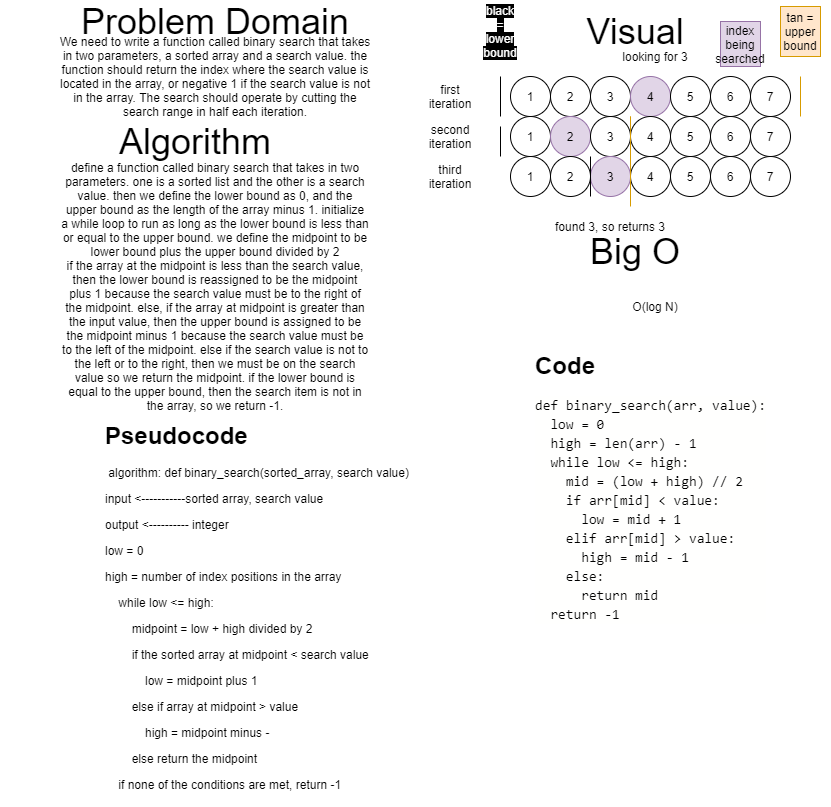

The diagram above was exported from draw.io. Its source (the exported page's mxGraphModel, read from the mxfile embedded in the PNG):
<mxGraphModel dx="1038" dy="583" grid="1" gridSize="10" guides="1" tooltips="1" connect="1" arrows="1" fold="1" page="1" pageScale="1" pageWidth="850" pageHeight="1100" math="0" shadow="0">
  <root>
    <mxCell id="0" />
    <mxCell id="1" parent="0" />
    <mxCell id="GZVjpAH92Adr6fYLzFaN-1" value="&lt;font style=&quot;font-size: 36px&quot;&gt;Problem Domain&lt;/font&gt;" style="text;html=1;strokeColor=none;fillColor=none;align=center;verticalAlign=middle;whiteSpace=wrap;rounded=0;" vertex="1" parent="1">
      <mxGeometry x="30" y="10" width="390" height="30" as="geometry" />
    </mxCell>
    <mxCell id="GZVjpAH92Adr6fYLzFaN-2" value="&lt;font style=&quot;font-size: 36px&quot;&gt;Visual&lt;/font&gt;" style="text;html=1;strokeColor=none;fillColor=none;align=center;verticalAlign=middle;whiteSpace=wrap;rounded=0;" vertex="1" parent="1">
      <mxGeometry x="450" y="10" width="390" height="50" as="geometry" />
    </mxCell>
    <mxCell id="GZVjpAH92Adr6fYLzFaN-3" value="&lt;font style=&quot;font-size: 36px&quot;&gt;Algorithm&lt;/font&gt;" style="text;html=1;strokeColor=none;fillColor=none;align=center;verticalAlign=middle;whiteSpace=wrap;rounded=0;" vertex="1" parent="1">
      <mxGeometry x="10" y="120" width="390" height="50" as="geometry" />
    </mxCell>
    <mxCell id="GZVjpAH92Adr6fYLzFaN-4" value="&lt;font style=&quot;font-size: 36px&quot;&gt;Big O&lt;/font&gt;" style="text;html=1;strokeColor=none;fillColor=none;align=center;verticalAlign=middle;whiteSpace=wrap;rounded=0;" vertex="1" parent="1">
      <mxGeometry x="450" y="230" width="390" height="50" as="geometry" />
    </mxCell>
    <mxCell id="GZVjpAH92Adr6fYLzFaN-5" value="&lt;h1&gt;Pseudocode&lt;/h1&gt;&lt;p&gt;&amp;nbsp;algorithm: def binary_search(sorted_array, search value)&lt;/p&gt;&lt;p&gt;input &amp;lt;-----------sorted array, search value&lt;/p&gt;&lt;p&gt;output &amp;lt;---------- integer&lt;/p&gt;&lt;p&gt;low = 0&lt;/p&gt;&lt;p&gt;high = number of index positions in the array&lt;/p&gt;&lt;p&gt;&amp;nbsp; &amp;nbsp; while low &amp;lt;= high:&lt;/p&gt;&lt;p&gt;&amp;nbsp; &amp;nbsp; &amp;nbsp; &amp;nbsp; midpoint = low + high divided by 2&lt;/p&gt;&lt;p&gt;&amp;nbsp; &amp;nbsp; &amp;nbsp; &amp;nbsp; if the sorted array at midpoint &amp;lt; search value&lt;/p&gt;&lt;p&gt;&amp;nbsp; &amp;nbsp; &amp;nbsp; &amp;nbsp; &amp;nbsp; &amp;nbsp; low = midpoint plus 1&lt;/p&gt;&lt;p&gt;&amp;nbsp; &amp;nbsp; &amp;nbsp; &amp;nbsp; else if array at midpoint &amp;gt; value&lt;/p&gt;&lt;p&gt;&amp;nbsp; &amp;nbsp; &amp;nbsp; &amp;nbsp; &amp;nbsp; &amp;nbsp; high = midpoint minus -&lt;/p&gt;&lt;p&gt;&amp;nbsp; &amp;nbsp; &amp;nbsp; &amp;nbsp; else return the midpoint&lt;/p&gt;&lt;p&gt;&amp;nbsp; &amp;nbsp; if none of the conditions are met, return -1&lt;/p&gt;" style="text;html=1;strokeColor=none;fillColor=none;spacing=5;spacingTop=-20;whiteSpace=wrap;overflow=hidden;rounded=0;" vertex="1" parent="1">
      <mxGeometry x="110" y="420" width="330" height="390" as="geometry" />
    </mxCell>
    <mxCell id="GZVjpAH92Adr6fYLzFaN-6" value="&lt;h1&gt;Code&lt;/h1&gt;&lt;div style=&quot;background-color: rgb(255 , 255 , 254) ; font-family: &amp;#34;consolas&amp;#34; , &amp;#34;courier new&amp;#34; , monospace ; font-size: 14px ; line-height: 19px&quot;&gt;&lt;div&gt;def binary_search(arr, value):&lt;/div&gt;&lt;div&gt;&amp;nbsp; low = 0&lt;/div&gt;&lt;div&gt;&amp;nbsp; high = len(arr) - 1&lt;/div&gt;&lt;div&gt;&amp;nbsp; while low &amp;lt;= high:&lt;/div&gt;&lt;div&gt;&amp;nbsp; &amp;nbsp; mid = (low + high) // 2&lt;/div&gt;&lt;div&gt;&amp;nbsp; &amp;nbsp; if arr[mid] &amp;lt; value:&lt;/div&gt;&lt;div&gt;&amp;nbsp; &amp;nbsp; &amp;nbsp; low = mid + 1&lt;/div&gt;&lt;div&gt;&amp;nbsp; &amp;nbsp; elif arr[mid] &amp;gt; value:&lt;/div&gt;&lt;div&gt;&amp;nbsp; &amp;nbsp; &amp;nbsp; high = mid - 1&lt;/div&gt;&lt;div&gt;&amp;nbsp; &amp;nbsp; else:&lt;/div&gt;&lt;div&gt;&amp;nbsp; &amp;nbsp; &amp;nbsp; return mid&lt;/div&gt;&lt;div&gt;&amp;nbsp; return -1&lt;/div&gt;&lt;/div&gt;" style="text;html=1;strokeColor=none;fillColor=none;spacing=5;spacingTop=-20;whiteSpace=wrap;overflow=hidden;rounded=0;" vertex="1" parent="1">
      <mxGeometry x="540" y="350" width="270" height="330" as="geometry" />
    </mxCell>
    <mxCell id="GZVjpAH92Adr6fYLzFaN-7" value="We need to write a function called binary search that takes in two parameters, a sorted array and a search value. the function should return the index where the search value is located in the array, or negative 1 if the search value is not in the array. The search should operate by cutting the search range in half each iteration." style="text;html=1;strokeColor=none;fillColor=none;align=center;verticalAlign=middle;whiteSpace=wrap;rounded=0;" vertex="1" parent="1">
      <mxGeometry x="65" y="40" width="320" height="80" as="geometry" />
    </mxCell>
    <mxCell id="GZVjpAH92Adr6fYLzFaN-9" value="1" style="ellipse;whiteSpace=wrap;html=1;aspect=fixed;" vertex="1" parent="1">
      <mxGeometry x="520" y="80" width="40" height="40" as="geometry" />
    </mxCell>
    <mxCell id="GZVjpAH92Adr6fYLzFaN-10" value="2" style="ellipse;whiteSpace=wrap;html=1;aspect=fixed;" vertex="1" parent="1">
      <mxGeometry x="560" y="80" width="40" height="40" as="geometry" />
    </mxCell>
    <mxCell id="GZVjpAH92Adr6fYLzFaN-11" value="3" style="ellipse;whiteSpace=wrap;html=1;aspect=fixed;" vertex="1" parent="1">
      <mxGeometry x="600" y="80" width="40" height="40" as="geometry" />
    </mxCell>
    <mxCell id="GZVjpAH92Adr6fYLzFaN-12" value="4" style="ellipse;whiteSpace=wrap;html=1;aspect=fixed;fillColor=#e1d5e7;strokeColor=#9673a6;" vertex="1" parent="1">
      <mxGeometry x="640" y="80" width="40" height="40" as="geometry" />
    </mxCell>
    <mxCell id="GZVjpAH92Adr6fYLzFaN-13" value="5" style="ellipse;whiteSpace=wrap;html=1;aspect=fixed;" vertex="1" parent="1">
      <mxGeometry x="680" y="80" width="40" height="40" as="geometry" />
    </mxCell>
    <mxCell id="GZVjpAH92Adr6fYLzFaN-14" value="6" style="ellipse;whiteSpace=wrap;html=1;aspect=fixed;" vertex="1" parent="1">
      <mxGeometry x="720" y="80" width="40" height="40" as="geometry" />
    </mxCell>
    <mxCell id="GZVjpAH92Adr6fYLzFaN-15" value="7" style="ellipse;whiteSpace=wrap;html=1;aspect=fixed;" vertex="1" parent="1">
      <mxGeometry x="760" y="80" width="40" height="40" as="geometry" />
    </mxCell>
    <mxCell id="GZVjpAH92Adr6fYLzFaN-16" value="" style="endArrow=none;html=1;" edge="1" parent="1">
      <mxGeometry width="50" height="50" relative="1" as="geometry">
        <mxPoint x="510" y="120" as="sourcePoint" />
        <mxPoint x="510" y="80" as="targetPoint" />
      </mxGeometry>
    </mxCell>
    <mxCell id="GZVjpAH92Adr6fYLzFaN-17" value="" style="endArrow=none;html=1;fillColor=#ffe6cc;strokeColor=#d79b00;" edge="1" parent="1">
      <mxGeometry width="50" height="50" relative="1" as="geometry">
        <mxPoint x="810" y="120" as="sourcePoint" />
        <mxPoint x="810" y="80" as="targetPoint" />
      </mxGeometry>
    </mxCell>
    <mxCell id="GZVjpAH92Adr6fYLzFaN-18" value="&lt;font color=&quot;#ffffff&quot; style=&quot;background-color: rgb(0 , 0 , 0)&quot;&gt;black = lower bound&lt;/font&gt;" style="text;html=1;strokeColor=none;fillColor=none;align=center;verticalAlign=middle;whiteSpace=wrap;rounded=0;" vertex="1" parent="1">
      <mxGeometry x="490" y="10" width="40" height="50" as="geometry" />
    </mxCell>
    <mxCell id="GZVjpAH92Adr6fYLzFaN-19" value="tan = upper bound" style="text;html=1;strokeColor=#d79b00;fillColor=#ffe6cc;align=center;verticalAlign=middle;whiteSpace=wrap;rounded=0;" vertex="1" parent="1">
      <mxGeometry x="790" y="10" width="40" height="50" as="geometry" />
    </mxCell>
    <mxCell id="GZVjpAH92Adr6fYLzFaN-20" value="looking for 3" style="text;html=1;strokeColor=none;fillColor=none;align=center;verticalAlign=middle;whiteSpace=wrap;rounded=0;" vertex="1" parent="1">
      <mxGeometry x="550" y="50" width="230" height="20" as="geometry" />
    </mxCell>
    <mxCell id="GZVjpAH92Adr6fYLzFaN-21" value="1" style="ellipse;whiteSpace=wrap;html=1;aspect=fixed;" vertex="1" parent="1">
      <mxGeometry x="520" y="120" width="40" height="40" as="geometry" />
    </mxCell>
    <mxCell id="GZVjpAH92Adr6fYLzFaN-22" value="2" style="ellipse;whiteSpace=wrap;html=1;aspect=fixed;fillColor=#e1d5e7;strokeColor=#9673a6;" vertex="1" parent="1">
      <mxGeometry x="560" y="120" width="40" height="40" as="geometry" />
    </mxCell>
    <mxCell id="GZVjpAH92Adr6fYLzFaN-23" value="3" style="ellipse;whiteSpace=wrap;html=1;aspect=fixed;" vertex="1" parent="1">
      <mxGeometry x="600" y="120" width="40" height="40" as="geometry" />
    </mxCell>
    <mxCell id="GZVjpAH92Adr6fYLzFaN-24" value="4" style="ellipse;whiteSpace=wrap;html=1;aspect=fixed;" vertex="1" parent="1">
      <mxGeometry x="640" y="120" width="40" height="40" as="geometry" />
    </mxCell>
    <mxCell id="GZVjpAH92Adr6fYLzFaN-25" value="5" style="ellipse;whiteSpace=wrap;html=1;aspect=fixed;" vertex="1" parent="1">
      <mxGeometry x="680" y="120" width="40" height="40" as="geometry" />
    </mxCell>
    <mxCell id="GZVjpAH92Adr6fYLzFaN-26" value="first iteration" style="text;html=1;strokeColor=none;fillColor=none;align=center;verticalAlign=middle;whiteSpace=wrap;rounded=0;" vertex="1" parent="1">
      <mxGeometry x="440" y="90" width="40" height="20" as="geometry" />
    </mxCell>
    <mxCell id="GZVjpAH92Adr6fYLzFaN-27" value="second iteration" style="text;html=1;strokeColor=none;fillColor=none;align=center;verticalAlign=middle;whiteSpace=wrap;rounded=0;" vertex="1" parent="1">
      <mxGeometry x="440" y="130" width="40" height="20" as="geometry" />
    </mxCell>
    <mxCell id="GZVjpAH92Adr6fYLzFaN-28" value="6" style="ellipse;whiteSpace=wrap;html=1;aspect=fixed;" vertex="1" parent="1">
      <mxGeometry x="720" y="120" width="40" height="40" as="geometry" />
    </mxCell>
    <mxCell id="GZVjpAH92Adr6fYLzFaN-29" value="7" style="ellipse;whiteSpace=wrap;html=1;aspect=fixed;" vertex="1" parent="1">
      <mxGeometry x="760" y="120" width="40" height="40" as="geometry" />
    </mxCell>
    <mxCell id="GZVjpAH92Adr6fYLzFaN-31" value="index being searched" style="text;html=1;strokeColor=#9673a6;fillColor=#e1d5e7;align=center;verticalAlign=middle;whiteSpace=wrap;rounded=0;" vertex="1" parent="1">
      <mxGeometry x="730" y="25" width="40" height="45" as="geometry" />
    </mxCell>
    <mxCell id="GZVjpAH92Adr6fYLzFaN-35" value="" style="endArrow=none;html=1;fillColor=#ffe6cc;strokeColor=#d79b00;entryX=0;entryY=0;entryDx=0;entryDy=0;entryPerimeter=0;exitX=0;exitY=1;exitDx=0;exitDy=0;exitPerimeter=0;" edge="1" parent="1" source="GZVjpAH92Adr6fYLzFaN-24" target="GZVjpAH92Adr6fYLzFaN-24">
      <mxGeometry width="50" height="50" relative="1" as="geometry">
        <mxPoint x="810" y="120" as="sourcePoint" />
        <mxPoint x="810" y="80" as="targetPoint" />
      </mxGeometry>
    </mxCell>
    <mxCell id="GZVjpAH92Adr6fYLzFaN-36" value="" style="endArrow=none;html=1;" edge="1" parent="1">
      <mxGeometry width="50" height="50" relative="1" as="geometry">
        <mxPoint x="510" y="160" as="sourcePoint" />
        <mxPoint x="510" y="130" as="targetPoint" />
      </mxGeometry>
    </mxCell>
    <mxCell id="GZVjpAH92Adr6fYLzFaN-37" value="1" style="ellipse;whiteSpace=wrap;html=1;aspect=fixed;" vertex="1" parent="1">
      <mxGeometry x="520" y="160" width="40" height="40" as="geometry" />
    </mxCell>
    <mxCell id="GZVjpAH92Adr6fYLzFaN-39" value="2" style="ellipse;whiteSpace=wrap;html=1;aspect=fixed;" vertex="1" parent="1">
      <mxGeometry x="560" y="160" width="40" height="40" as="geometry" />
    </mxCell>
    <mxCell id="GZVjpAH92Adr6fYLzFaN-40" value="3" style="ellipse;whiteSpace=wrap;html=1;aspect=fixed;fillColor=#e1d5e7;strokeColor=#9673a6;" vertex="1" parent="1">
      <mxGeometry x="600" y="160" width="40" height="40" as="geometry" />
    </mxCell>
    <mxCell id="GZVjpAH92Adr6fYLzFaN-41" value="4" style="ellipse;whiteSpace=wrap;html=1;aspect=fixed;" vertex="1" parent="1">
      <mxGeometry x="640" y="160" width="40" height="40" as="geometry" />
    </mxCell>
    <mxCell id="GZVjpAH92Adr6fYLzFaN-42" value="5" style="ellipse;whiteSpace=wrap;html=1;aspect=fixed;" vertex="1" parent="1">
      <mxGeometry x="680" y="160" width="40" height="40" as="geometry" />
    </mxCell>
    <mxCell id="GZVjpAH92Adr6fYLzFaN-43" value="6" style="ellipse;whiteSpace=wrap;html=1;aspect=fixed;" vertex="1" parent="1">
      <mxGeometry x="720" y="160" width="40" height="40" as="geometry" />
    </mxCell>
    <mxCell id="GZVjpAH92Adr6fYLzFaN-44" value="7" style="ellipse;whiteSpace=wrap;html=1;aspect=fixed;" vertex="1" parent="1">
      <mxGeometry x="760" y="160" width="40" height="40" as="geometry" />
    </mxCell>
    <mxCell id="GZVjpAH92Adr6fYLzFaN-45" value="third iteration" style="text;html=1;strokeColor=none;fillColor=none;align=center;verticalAlign=middle;whiteSpace=wrap;rounded=0;" vertex="1" parent="1">
      <mxGeometry x="440" y="170" width="40" height="20" as="geometry" />
    </mxCell>
    <mxCell id="GZVjpAH92Adr6fYLzFaN-46" value="" style="endArrow=none;html=1;" edge="1" parent="1">
      <mxGeometry width="50" height="50" relative="1" as="geometry">
        <mxPoint x="600" y="200" as="sourcePoint" />
        <mxPoint x="600" y="160" as="targetPoint" />
      </mxGeometry>
    </mxCell>
    <mxCell id="GZVjpAH92Adr6fYLzFaN-47" value="" style="endArrow=none;html=1;fillColor=#ffe6cc;strokeColor=#d79b00;entryX=0;entryY=0;entryDx=0;entryDy=0;entryPerimeter=0;" edge="1" parent="1" target="GZVjpAH92Adr6fYLzFaN-24">
      <mxGeometry width="50" height="50" relative="1" as="geometry">
        <mxPoint x="640" y="210" as="sourcePoint" />
        <mxPoint x="640" y="120" as="targetPoint" />
      </mxGeometry>
    </mxCell>
    <mxCell id="GZVjpAH92Adr6fYLzFaN-48" value="found 3, so returns 3" style="text;html=1;strokeColor=none;fillColor=none;align=center;verticalAlign=middle;whiteSpace=wrap;rounded=0;" vertex="1" parent="1">
      <mxGeometry x="530" y="220" width="180" height="20" as="geometry" />
    </mxCell>
    <mxCell id="GZVjpAH92Adr6fYLzFaN-49" value="define a function called binary search that takes in two parameters. one is a sorted list and the other is a search value. then we define the lower bound as 0, and the upper bound as the length of the array minus 1. initialize a while loop to run as long as the lower bound is less than or equal to the upper bound. we define the midpoint to be lower bound plus the upper bound divided by 2&lt;br&gt;if the array at the midpoint is less than the search value, then the lower bound is reassigned to be the midpoint plus 1 because the search value must be to the right of the midpoint. else, if the array at midpoint is greater than the input value, then the upper bound is assigned to be the midpoint minus 1 because the search value must be to the left of the midpoint. else if the search value is not to the left or to the right, then we must be on the search value so we return the midpoint. if the lower bound is equal to the upper bound, then the search item is not in the array, so we return -1." style="text;html=1;strokeColor=none;fillColor=none;align=center;verticalAlign=middle;whiteSpace=wrap;rounded=0;" vertex="1" parent="1">
      <mxGeometry x="70" y="200" width="310" height="180" as="geometry" />
    </mxCell>
    <mxCell id="GZVjpAH92Adr6fYLzFaN-50" value="O(log N)" style="text;html=1;strokeColor=none;fillColor=none;align=center;verticalAlign=middle;whiteSpace=wrap;rounded=0;" vertex="1" parent="1">
      <mxGeometry x="570" y="300" width="190" height="20" as="geometry" />
    </mxCell>
  </root>
</mxGraphModel>